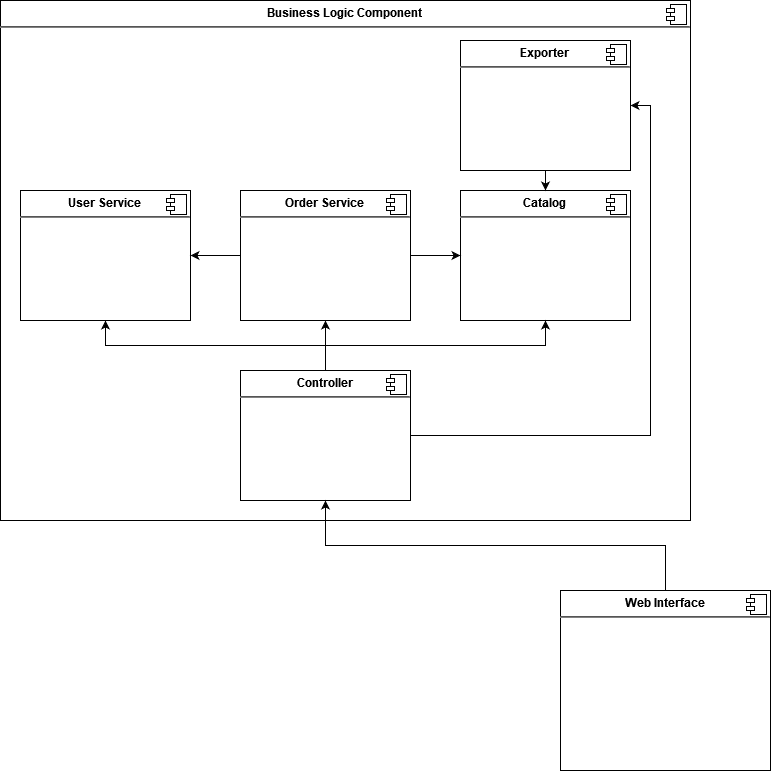

The diagram above was exported from draw.io. Its source (the exported page's mxGraphModel, read from the mxfile embedded in the PNG):
<mxGraphModel dx="2156" dy="820" grid="1" gridSize="10" guides="1" tooltips="1" connect="1" arrows="1" fold="1" page="1" pageScale="1" pageWidth="827" pageHeight="1169" math="0" shadow="0">
  <root>
    <mxCell id="0" />
    <mxCell id="1" parent="0" />
    <mxCell id="1jeNL5aSTgLubUa7ZEuA-3" value="&lt;p style=&quot;margin:0px;margin-top:6px;text-align:center;&quot;&gt;&lt;b&gt;Web Interface&lt;/b&gt;&lt;br&gt;&lt;/p&gt;&lt;hr&gt;" style="align=left;overflow=fill;html=1;dropTarget=0;" vertex="1" parent="1">
      <mxGeometry x="440" y="680" width="210" height="180" as="geometry" />
    </mxCell>
    <mxCell id="1jeNL5aSTgLubUa7ZEuA-4" value="" style="shape=component;jettyWidth=8;jettyHeight=4;" vertex="1" parent="1jeNL5aSTgLubUa7ZEuA-3">
      <mxGeometry x="1" width="20" height="20" relative="1" as="geometry">
        <mxPoint x="-24" y="4" as="offset" />
      </mxGeometry>
    </mxCell>
    <mxCell id="1jeNL5aSTgLubUa7ZEuA-1" value="&lt;p style=&quot;margin:0px;margin-top:6px;text-align:center;&quot;&gt;&lt;b&gt;Business Logic Component&lt;/b&gt;&lt;br&gt;&lt;/p&gt;&lt;hr&gt;" style="align=left;overflow=fill;html=1;dropTarget=0;" vertex="1" parent="1">
      <mxGeometry x="-120" y="90" width="690" height="520" as="geometry" />
    </mxCell>
    <mxCell id="1jeNL5aSTgLubUa7ZEuA-2" value="" style="shape=component;jettyWidth=8;jettyHeight=4;" vertex="1" parent="1jeNL5aSTgLubUa7ZEuA-1">
      <mxGeometry x="1" width="20" height="20" relative="1" as="geometry">
        <mxPoint x="-24" y="4" as="offset" />
      </mxGeometry>
    </mxCell>
    <mxCell id="1jeNL5aSTgLubUa7ZEuA-7" value="&lt;p style=&quot;margin:0px;margin-top:6px;text-align:center;&quot;&gt;&lt;b&gt;Catalog&lt;/b&gt;&lt;br&gt;&lt;/p&gt;&lt;hr&gt;" style="align=left;overflow=fill;html=1;dropTarget=0;" vertex="1" parent="1">
      <mxGeometry x="340" y="280" width="170" height="130" as="geometry" />
    </mxCell>
    <mxCell id="1jeNL5aSTgLubUa7ZEuA-8" value="" style="shape=component;jettyWidth=8;jettyHeight=4;" vertex="1" parent="1jeNL5aSTgLubUa7ZEuA-7">
      <mxGeometry x="1" width="20" height="20" relative="1" as="geometry">
        <mxPoint x="-24" y="4" as="offset" />
      </mxGeometry>
    </mxCell>
    <mxCell id="1jeNL5aSTgLubUa7ZEuA-36" style="edgeStyle=orthogonalEdgeStyle;rounded=0;orthogonalLoop=1;jettySize=auto;html=1;exitX=0.5;exitY=0;exitDx=0;exitDy=0;" edge="1" parent="1" source="1jeNL5aSTgLubUa7ZEuA-11" target="1jeNL5aSTgLubUa7ZEuA-31">
      <mxGeometry relative="1" as="geometry" />
    </mxCell>
    <mxCell id="1jeNL5aSTgLubUa7ZEuA-37" style="edgeStyle=orthogonalEdgeStyle;rounded=0;orthogonalLoop=1;jettySize=auto;html=1;exitX=0.5;exitY=0;exitDx=0;exitDy=0;entryX=0.5;entryY=1;entryDx=0;entryDy=0;" edge="1" parent="1" source="1jeNL5aSTgLubUa7ZEuA-11" target="1jeNL5aSTgLubUa7ZEuA-7">
      <mxGeometry relative="1" as="geometry" />
    </mxCell>
    <mxCell id="1jeNL5aSTgLubUa7ZEuA-38" style="edgeStyle=orthogonalEdgeStyle;rounded=0;orthogonalLoop=1;jettySize=auto;html=1;exitX=0.5;exitY=0;exitDx=0;exitDy=0;entryX=0.5;entryY=1;entryDx=0;entryDy=0;" edge="1" parent="1" source="1jeNL5aSTgLubUa7ZEuA-11" target="1jeNL5aSTgLubUa7ZEuA-29">
      <mxGeometry relative="1" as="geometry" />
    </mxCell>
    <mxCell id="fKwYR8D32kf1RDjXGcMG-4" style="edgeStyle=orthogonalEdgeStyle;rounded=0;orthogonalLoop=1;jettySize=auto;html=1;exitX=1;exitY=0.5;exitDx=0;exitDy=0;entryX=1;entryY=0.5;entryDx=0;entryDy=0;" edge="1" parent="1" source="1jeNL5aSTgLubUa7ZEuA-11" target="fKwYR8D32kf1RDjXGcMG-1">
      <mxGeometry relative="1" as="geometry" />
    </mxCell>
    <mxCell id="1jeNL5aSTgLubUa7ZEuA-11" value="&lt;p style=&quot;margin:0px;margin-top:6px;text-align:center;&quot;&gt;&lt;b&gt;Controller&lt;/b&gt;&lt;br&gt;&lt;/p&gt;&lt;hr&gt;" style="align=left;overflow=fill;html=1;dropTarget=0;" vertex="1" parent="1">
      <mxGeometry x="120" y="460" width="170" height="130" as="geometry" />
    </mxCell>
    <mxCell id="1jeNL5aSTgLubUa7ZEuA-12" value="" style="shape=component;jettyWidth=8;jettyHeight=4;" vertex="1" parent="1jeNL5aSTgLubUa7ZEuA-11">
      <mxGeometry x="1" width="20" height="20" relative="1" as="geometry">
        <mxPoint x="-24" y="4" as="offset" />
      </mxGeometry>
    </mxCell>
    <mxCell id="1jeNL5aSTgLubUa7ZEuA-29" value="&lt;p style=&quot;margin:0px;margin-top:6px;text-align:center;&quot;&gt;&lt;b&gt;User Service&lt;/b&gt;&lt;br&gt;&lt;/p&gt;&lt;hr&gt;" style="align=left;overflow=fill;html=1;dropTarget=0;" vertex="1" parent="1">
      <mxGeometry x="-100" y="280" width="170" height="130" as="geometry" />
    </mxCell>
    <mxCell id="1jeNL5aSTgLubUa7ZEuA-30" value="" style="shape=component;jettyWidth=8;jettyHeight=4;" vertex="1" parent="1jeNL5aSTgLubUa7ZEuA-29">
      <mxGeometry x="1" width="20" height="20" relative="1" as="geometry">
        <mxPoint x="-24" y="4" as="offset" />
      </mxGeometry>
    </mxCell>
    <mxCell id="1jeNL5aSTgLubUa7ZEuA-34" style="edgeStyle=orthogonalEdgeStyle;rounded=0;orthogonalLoop=1;jettySize=auto;html=1;exitX=1;exitY=0.5;exitDx=0;exitDy=0;entryX=0;entryY=0.5;entryDx=0;entryDy=0;" edge="1" parent="1" source="1jeNL5aSTgLubUa7ZEuA-31" target="1jeNL5aSTgLubUa7ZEuA-7">
      <mxGeometry relative="1" as="geometry" />
    </mxCell>
    <mxCell id="1jeNL5aSTgLubUa7ZEuA-35" style="edgeStyle=orthogonalEdgeStyle;rounded=0;orthogonalLoop=1;jettySize=auto;html=1;exitX=0;exitY=0.5;exitDx=0;exitDy=0;entryX=1;entryY=0.5;entryDx=0;entryDy=0;" edge="1" parent="1" source="1jeNL5aSTgLubUa7ZEuA-31" target="1jeNL5aSTgLubUa7ZEuA-29">
      <mxGeometry relative="1" as="geometry" />
    </mxCell>
    <mxCell id="1jeNL5aSTgLubUa7ZEuA-31" value="&lt;p style=&quot;margin:0px;margin-top:6px;text-align:center;&quot;&gt;&lt;b&gt;Order Service&lt;/b&gt;&lt;br&gt;&lt;/p&gt;&lt;hr&gt;" style="align=left;overflow=fill;html=1;dropTarget=0;" vertex="1" parent="1">
      <mxGeometry x="120" y="280" width="170" height="130" as="geometry" />
    </mxCell>
    <mxCell id="1jeNL5aSTgLubUa7ZEuA-32" value="" style="shape=component;jettyWidth=8;jettyHeight=4;" vertex="1" parent="1jeNL5aSTgLubUa7ZEuA-31">
      <mxGeometry x="1" width="20" height="20" relative="1" as="geometry">
        <mxPoint x="-24" y="4" as="offset" />
      </mxGeometry>
    </mxCell>
    <mxCell id="fKwYR8D32kf1RDjXGcMG-3" style="edgeStyle=orthogonalEdgeStyle;rounded=0;orthogonalLoop=1;jettySize=auto;html=1;exitX=0.5;exitY=1;exitDx=0;exitDy=0;entryX=0.5;entryY=0;entryDx=0;entryDy=0;" edge="1" parent="1" source="fKwYR8D32kf1RDjXGcMG-1" target="1jeNL5aSTgLubUa7ZEuA-7">
      <mxGeometry relative="1" as="geometry" />
    </mxCell>
    <mxCell id="fKwYR8D32kf1RDjXGcMG-1" value="&lt;p style=&quot;margin:0px;margin-top:6px;text-align:center;&quot;&gt;&lt;b&gt;Exporter&lt;/b&gt;&lt;br&gt;&lt;/p&gt;&lt;hr&gt;" style="align=left;overflow=fill;html=1;dropTarget=0;" vertex="1" parent="1">
      <mxGeometry x="340" y="130" width="170" height="130" as="geometry" />
    </mxCell>
    <mxCell id="fKwYR8D32kf1RDjXGcMG-2" value="" style="shape=component;jettyWidth=8;jettyHeight=4;" vertex="1" parent="fKwYR8D32kf1RDjXGcMG-1">
      <mxGeometry x="1" width="20" height="20" relative="1" as="geometry">
        <mxPoint x="-24" y="4" as="offset" />
      </mxGeometry>
    </mxCell>
    <mxCell id="1jeNL5aSTgLubUa7ZEuA-39" style="edgeStyle=orthogonalEdgeStyle;rounded=0;orthogonalLoop=1;jettySize=auto;html=1;exitX=0.5;exitY=0;exitDx=0;exitDy=0;entryX=0.5;entryY=1;entryDx=0;entryDy=0;" edge="1" parent="1" source="1jeNL5aSTgLubUa7ZEuA-3" target="1jeNL5aSTgLubUa7ZEuA-11">
      <mxGeometry relative="1" as="geometry" />
    </mxCell>
  </root>
</mxGraphModel>